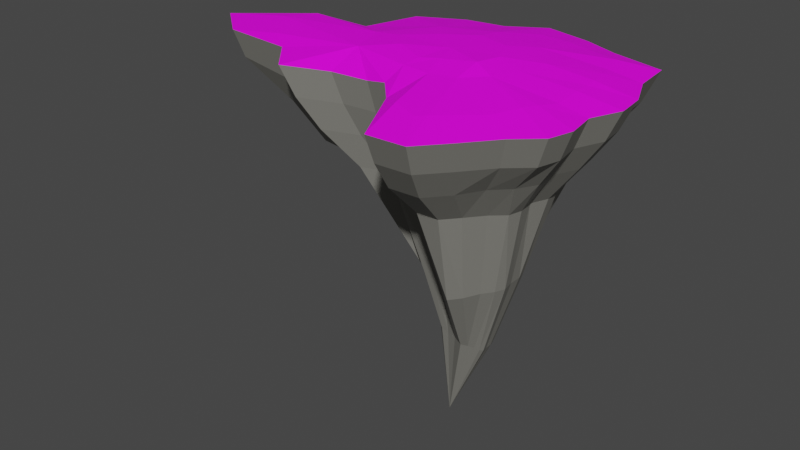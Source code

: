 # Source: floating-island.blend  (saved by Blender 2.82.7; exported with 4.5.12 LTS)
import bpy
from mathutils import Matrix  # noqa: F401  (used for matrix-valued properties, if any)

bpy.ops.wm.read_factory_settings(use_empty=True)
scene = bpy.context.scene
scene.name = 'Scene'

# ---- images (referenced by path relative to the original .blend; pixels are not part of the script)
import os
ASSET_DIR = os.environ.get("B2B_ASSET_DIR", "")  # directory of the original .blend (textures are referenced by path, not embedded)
HERE = os.path.dirname(os.path.abspath(__file__))  # packed textures are extracted next to this script under _unpacked/

def load_image(name, relpath, width, height, colorspace="sRGB"):
    """Load a texture the original file referenced (path relative to the .blend, or extracted next to this script)."""
    p = next((c for c in (os.path.join(HERE, relpath), os.path.join(ASSET_DIR, relpath)) if relpath and os.path.exists(c)), "")
    if p:
        img = bpy.data.images.load(p, check_existing=True)
        img.name = name
    else:  # same state as the original file: an image datablock whose file is absent (Cycles renders it pink)
        img = bpy.data.images.new(name, width, height)
        img.source = "FILE"
        img.filepath = "//" + (relpath or name)
    img.colorspace_settings.name = colorspace
    return img
img_ground037_2k_color_small_jpg = load_image('Ground037_2K_Color_small.jpg', 'Ground037_2K_Color_small.jpg', 1024, 1024, 'sRGB')

# ---- materials (node trees are filled in below, after node groups)
mat_stone = bpy.data.materials.new('Stone')
mat_stone.use_transparent_shadow = False
mat_grass = bpy.data.materials.new('grass')
mat_grass.use_transparent_shadow = False

# ---- material node trees
mat_stone.use_nodes = True; mat_stone.node_tree.nodes.clear()
_N = mat_stone.node_tree.nodes; _L = mat_stone.node_tree.links
n0 = _N.new('ShaderNodeOutputMaterial'); n0.name = 'Material Output'; n0.location = (300, 300)
n1 = _N.new('ShaderNodeBsdfPrincipled'); n1.name = 'Principled BSDF'; n1.location = (10, 300)
n1.distribution = 'GGX'
n1.subsurface_method = 'BURLEY'
n1.inputs[0].default_value = (0.216, 0.2115, 0.1892, 1.0)
n1.inputs[3].default_value = 1.45
n1.inputs[27].default_value = (0.0, 0.0, 0.0, 1.0)
n1.inputs[28].default_value = 1.0
_L.new(n1.outputs[0], n0.inputs[0])
n0.is_active_output = True
mat_grass.use_nodes = True; mat_grass.node_tree.nodes.clear()
_N = mat_grass.node_tree.nodes; _L = mat_grass.node_tree.links
n0 = _N.new('ShaderNodeOutputMaterial'); n0.name = 'Material Output'; n0.location = (300, 300)
n1 = _N.new('ShaderNodeTexImage'); n1.name = 'Image Texture'; n1.location = (-543, 223)
n1.image = img_ground037_2k_color_small_jpg
n2 = _N.new('ShaderNodeBsdfPrincipled'); n2.name = 'Principled BSDF'; n2.location = (-146, 299)
n2.subsurface_method = 'BURLEY'
n2.inputs[2].default_value = 0.8591
n2.inputs[3].default_value = 1.45
n2.inputs[13].default_value = 0.15
n2.inputs[27].default_value = (0.0, 0.0, 0.0, 1.0)
n2.inputs[28].default_value = 1.0
_L.new(n2.outputs[0], n0.inputs[0])
_L.new(n1.outputs[0], n2.inputs[0])
n0.is_active_output = True

# ---- world
world_world = bpy.data.worlds.new('World'); scene.world = world_world
world_world.use_nodes = True; world_world.node_tree.nodes.clear()
_N = world_world.node_tree.nodes; _L = world_world.node_tree.links
n0 = _N.new('ShaderNodeOutputWorld'); n0.name = 'World Output'; n0.location = (300, 300)
n1 = _N.new('ShaderNodeBackground'); n1.name = 'Background'; n1.location = (10, 300)
n1.inputs[0].default_value = (0.05088, 0.05088, 0.05088, 1.0)
_L.new(n1.outputs[0], n0.inputs[0])
n0.is_active_output = True
world_world.color = (0.05088, 0.05088, 0.05088)
world_world.use_sun_shadow = False
world_world.sun_shadow_jitter_overblur = 0.0

# ---- meshes
me_plane = bpy.data.meshes.new('Plane')
me_plane.from_pydata([(-4.043, -2.595, 0.0), (4.694, -2.277, 0.0), (-4.035, 3.514, 0.0), (4.405, 3.856, 0.0), (-8.835, -0.01789, 0.0), (5.156, 0.448, 0.0), (3.157, -3.927, 0.0), (0.0, 5.0, 0.05814), (0.0, 0.0, 0.6972), (1.156, -4.865, 0.0), (-0.5261, -2.136, 0.1553), (-0.1714, 2.42, 0.5198), (0.5293, -1.634, 0.5198), (1.329, -1.432, 0.5198), (-2.853, 0.2169, 0.5198), (2.295, 0.01189, 0.5198), (-0.3835, -1.524, 0.5198), (-2.386, -1.093, 0.5198), (-1.751, 1.781, 0.5198), (1.568, 2.012, 0.5198), (1.927, -0.797, 0.5198), (-1.28, -1.985, 0.0), (-2.516, -2.073, 0.0001636), (0.08395, -2.796, 0.05814), (-4.563, 1.693, 0.0), (-6.935, 1.152, 0.0), (-7.481, -1.152, 0.0), (-4.809, -1.683, 0.1322), (-2.578, 4.244, 0.0), (-1.306, 4.433, 0.0), (2.642, 4.314, 0.0), (1.488, 4.788, 0.0), (5.047, 1.387, 0.0), (4.545, 2.537, 0.0), (2.489, 0.97, 0.5198), (4.903, -1.498, 0.0), (4.75, -0.5485, 0.0), (3.938, -2.951, 0.0), (2.403, -4.812, 0.0), (-3.665, -2.355, -0.9378), (4.307, -2.066, -0.9378), (-3.658, 3.218, -0.9378), (4.043, 3.53, -0.9378), (-8.355, -0.004478, -0.8273), (4.729, 0.4206, -0.9378), (2.904, -3.571, -0.9378), (0.02392, 4.574, -0.9378), (1.079, -4.427, -0.9378), (-0.4561, -1.937, -0.9378), (-1.144, -1.8, -0.9378), (-2.272, -1.88, -0.9378), (0.1005, -2.539, -0.9378), (-4.139, 1.557, -0.9378), (-6.621, 1.063, -0.8273), (-7.12, -1.039, -0.8273), (-4.363, -1.524, -0.9378), (-2.328, 3.884, -0.9378), (-1.167, 4.057, -0.9378), (2.435, 3.948, -0.9378), (1.381, 4.38, -0.9378), (4.629, 1.277, -0.9378), (4.171, 2.326, -0.9378), (4.497, -1.355, -0.9378), (4.358, -0.4887, -0.9378), (3.617, -2.68, -0.9378), (2.216, -4.378, -0.9378), (-3.081, -1.986, -1.885), (3.46, -1.739, -1.885), (-3.075, 2.761, -1.885), (3.214, 2.75, -1.885), (-6.335, 0.01624, -1.885), (4.068, 0.3783, -1.885), (2.514, -3.021, -1.885), (0.06087, 3.916, -1.885), (0.9595, -3.751, -1.885), (-0.348, -1.411, -1.885), (-0.9339, -1.435, -1.885), (-1.894, -1.581, -1.885), (0.1261, -2.095, -1.885), (-3.485, 1.346, -1.885), (-4.858, 0.9254, -1.885), (-5.283, -0.8649, -1.885), (-3.676, -1.278, -1.885), (-1.942, 3.328, -1.885), (-0.9538, 3.475, -1.885), (2.114, 3.382, -1.885), (1.217, 3.751, -1.885), (3.983, 1.108, -1.885), (3.593, 2.001, -1.885), (3.801, -1.134, -1.885), (3.752, -0.3961, -1.885), (2.94, -2.263, -1.885), (1.928, -3.709, -1.885), (-2.128, -1.383, -2.995), (2.967, -1.207, -2.995), (-2.124, 2.015, -2.995), (2.806, 2.205, -2.995), (-5.001, 0.05004, -2.995), (3.224, 0.3092, -2.995), (2.112, -2.124, -2.995), (0.1212, 2.841, -2.995), (0.9993, -2.647, -2.995), (-0.1715, -1.128, -2.995), (-0.591, -1.044, -2.995), (-1.278, -1.093, -2.995), (0.1679, -1.495, -2.995), (-2.417, 1.002, -2.995), (-3.944, 0.7009, -2.995), (-4.248, -0.5807, -2.995), (-2.554, -0.8765, -2.995), (-1.313, 2.421, -2.995), (-0.6052, 2.526, -2.995), (1.826, 2.46, -2.995), (1.184, 2.723, -2.995), (3.164, 0.8316, -2.995), (2.884, 1.471, -2.995), (3.083, -0.7733, -2.995), (2.999, -0.2452, -2.995), (2.547, -1.581, -2.995), (1.693, -2.617, -2.995), (0.07668, 0.2722, -11.43), (2.514, -0.5203, -5.74), (2.346, 0.6399, -5.767), (0.3616, -0.6257, -6.091), (0.198, 1.482, -6.105), (2.438, 0.2974, -5.752), (0.6096, 1.516, -6.04), (2.06, -1.075, -5.812), (0.9286, -1.389, -5.99), (-0.5352, 1.162, -6.221), (1.779, -1.53, -5.856), (-0.8033, 0.6738, -6.263), (-0.6385, -0.2725, -6.237), (2.357, -0.7987, -5.765), (2.433, -0.1157, -5.753), (-0.3294, -0.5965, -6.188), (0.6094, -0.8322, -6.04), (1.447, -1.827, -5.908), (2.1, 1.021, -5.805), (1.358, 1.435, -5.922), (1.01, 1.494, -5.977), (0.04613, -0.6427, -6.129), (1.826, 1.252, -5.849), (-0.186, 1.435, -6.166), (-2.354, 0.1592, -4.071), (-3.519, 0.04511, -3.362), (0.679, -0.3609, -8.178), (1.24, 0.803, -8.406), (-0.1107, 1.563, 0.6376), (1.21, -0.4151, -8.245), (0.4418, 0.9685, -8.365), (0.2183, 0.9531, -8.347), (-0.1539, 0.5123, -8.34), (-1.268, -0.5856, 0.6843), (0.009029, 0.7999, -8.338), (1.369, -0.3155, -8.307), (1.548, 0.2856, -8.412), (1.382, 0.6753, -8.402), (-0.08108, -0.07297, -8.138), (0.5943, 0.975, -8.384), (1.527, -0.2651, -8.343), (1.539, 0.06712, -8.426), (0.811, 0.9498, -8.403), (0.1159, -0.2682, -8.122), (1.505, 0.4686, -8.404), (1.027, -0.5409, -8.201), (0.3534, -0.2656, -8.193), (1.6, -0.1511, -8.378), (0.9928, 0.9072, -8.421), (-1.944, 0.1478, 0.6303), (1.281, -0.5299, 0.7068), (-5.586, -1.137, 0.2611), (1.44, 0.3119, 0.6635), (0.9614, 1.234, 0.6443), (0.6515, -0.7019, 0.6694), (-0.9316, 0.9472, 0.6609), (-0.2627, -1.044, 0.6296), (0.2696, -0.832, 0.6655), (-6.452, 0.07566, 0.3392), (-5.969, 1.03, 0.2968), (2.238, 3.447, 0.2538), (2.474, -2.995, 0.2522), (1.976, -3.47, 0.2646), (3.67, -1.207, 0.2735), (3.853, 1.192, 0.3007), (0.8605, -3.34, 0.3034), (1.73, -3.671, 0.2447), (3.864, 0.7962, 0.2815), (3.884, 0.2541, 0.2892), (3.199, -2.159, 0.2492), (3.334, 3.16, 0.2543), (0.6334, 3.569, 0.3258), (3.479, -1.627, 0.2863), (3.056, -2.437, 0.234), (3.899, -0.3542, 0.2383), (3.553, 2.362, 0.2315), (1.522, 3.595, 0.2815), (3.905, -0.6229, 0.2137), (3.675, 1.873, 0.2782)], [], [(8, 172, 173), (6, 37, 193, 181), (0, 22, 17), (4, 178, 179, 25), (8, 177, 174), (8, 176, 177), (13, 12, 186, 182), (14, 17, 169), (12, 23, 185), (11, 18, 175, 148), (11, 19, 196, 191), (13, 20, 170), (8, 170, 172), (20, 197, 194, 15), (3, 190, 195, 33), (19, 11, 148, 173), (2, 18, 28), (8, 175, 169), (17, 14, 178, 171), (8, 153, 176), (17, 21, 10, 16), (17, 22, 21), (23, 12, 16, 10), (24, 14, 18, 2), (25, 179, 24), (26, 27, 171), (17, 27, 0), (28, 18, 29), (29, 11, 7), (31, 196, 180, 30), (30, 180, 190, 3), (31, 7, 191), (29, 18, 11), (33, 195, 198), (34, 15, 187, 184), (32, 33, 198, 184), (32, 187, 188, 5), (15, 194, 188), (36, 197, 183, 35), (35, 183, 192, 1), (13, 193, 189, 20), (20, 189, 192), (38, 186, 185, 9), (38, 6, 181, 182), (4, 25, 53, 43), (24, 2, 41, 52), (21, 22, 50, 49), (37, 6, 45, 64), (5, 36, 63, 44), (28, 29, 57, 56), (1, 37, 64, 40), (25, 24, 52, 53), (6, 38, 65, 45), (29, 7, 46, 57), (35, 1, 40, 62), (0, 27, 55, 39), (32, 5, 44, 60), (7, 31, 59, 46), (22, 0, 39, 50), (36, 35, 62, 63), (26, 4, 43, 54), (9, 23, 51, 47), (33, 32, 60, 61), (38, 9, 47, 65), (30, 3, 42, 58), (3, 33, 61, 42), (23, 10, 48, 51), (31, 30, 58, 59), (2, 28, 56, 41), (27, 26, 54, 55), (10, 21, 49, 48), (56, 57, 84, 83), (40, 64, 91, 67), (64, 45, 72, 91), (43, 53, 80, 70), (57, 46, 73, 84), (50, 39, 66, 77), (65, 47, 74, 92), (44, 63, 90, 71), (58, 42, 69, 85), (51, 48, 75, 78), (45, 65, 92, 72), (59, 58, 85, 86), (52, 41, 68, 79), (46, 59, 86, 73), (60, 44, 71, 87), (53, 52, 79, 80), (49, 50, 77, 76), (61, 60, 87, 88), (39, 55, 82, 66), (54, 43, 70, 81), (47, 51, 78, 74), (62, 40, 67, 89), (42, 61, 88, 69), (55, 54, 81, 82), (48, 49, 76, 75), (63, 62, 89, 90), (41, 56, 83, 68), (77, 66, 93, 104), (92, 74, 101, 119), (71, 90, 117, 98), (85, 69, 96, 112), (78, 75, 102, 105), (72, 92, 119, 99), (86, 85, 112, 113), (79, 68, 95, 106), (73, 86, 113, 100), (87, 71, 98, 114), (80, 79, 106, 107), (76, 77, 104, 103), (88, 87, 114, 115), (66, 82, 109, 93), (81, 70, 97, 108), (74, 78, 105, 101), (89, 67, 94, 116), (69, 88, 115, 96), (82, 81, 108, 109), (75, 76, 103, 102), (90, 89, 116, 117), (68, 83, 110, 95), (83, 84, 111, 110), (67, 91, 118, 94), (91, 72, 99, 118), (70, 80, 107, 97), (84, 73, 100, 111), (109, 108, 145, 144), (108, 97, 145), (98, 125, 122, 114), (118, 127, 133, 94), (112, 96, 142, 139), (94, 133, 121, 116), (119, 137, 130, 99), (104, 135, 141, 103), (120, 158, 152), (114, 122, 138, 115), (109, 132, 135, 104, 93), (116, 121, 134, 117), (100, 113, 140, 126), (117, 134, 125, 98), (115, 138, 142, 96), (113, 112, 139, 140), (99, 130, 127, 118), (103, 141, 123, 102), (102, 123, 136, 105), (105, 136, 128, 101), (101, 128, 137, 119), (111, 100, 126, 124), (106, 95, 129, 131), (110, 111, 124, 143), (95, 110, 143, 129), (142, 138, 157, 147), (123, 141, 166, 146), (128, 136, 146), (124, 126, 159, 150), (143, 124, 150, 151), (133, 127, 155, 160), (121, 133, 160, 167), (141, 135, 163, 166), (138, 122, 164, 157), (134, 121, 167, 161), (125, 134, 161, 156), (140, 139, 168, 162), (127, 130, 149, 155), (136, 123, 146), (137, 128, 146, 165), (131, 129, 154, 152), (129, 143, 151, 154), (122, 125, 156, 164), (139, 142, 147, 168), (130, 137, 165, 149), (131, 144, 106), (135, 132, 158, 163), (126, 140, 162, 159), (144, 145, 107, 106), (145, 97, 107), (144, 132, 109), (144, 131, 132), (166, 163, 120), (161, 167, 120), (162, 168, 120), (173, 172, 34, 19), (152, 154, 120), (164, 156, 120), (149, 165, 120), (163, 158, 120), (147, 157, 120), (151, 150, 120), (167, 160, 120), (157, 164, 120), (156, 161, 120), (155, 149, 120), (165, 146, 120), (154, 151, 120), (168, 147, 120), (152, 158, 132, 131), (159, 162, 120), (146, 166, 120), (150, 159, 120), (160, 155, 120), (173, 148, 8), (177, 176, 16, 12), (172, 170, 20, 15), (176, 153, 17, 16), (148, 175, 8), (169, 175, 18, 14), (169, 153, 8), (174, 177, 12, 13), (174, 170, 8), (34, 172, 15), (170, 174, 13), (169, 17, 153), (171, 178, 4, 26), (171, 27, 17), (179, 178, 14), (24, 179, 14), (184, 198, 34), (188, 194, 36, 5), (192, 183, 20), (192, 189, 37, 1), (182, 181, 13), (185, 23, 9), (191, 196, 31), (182, 186, 38), (195, 190, 19), (190, 180, 19), (184, 187, 32), (188, 187, 15), (181, 193, 13), (189, 193, 37), (185, 186, 12), (183, 197, 20), (194, 197, 36), (180, 196, 19), (191, 7, 11), (198, 195, 19, 34)])
me_plane.polygons.foreach_set('material_index', [1, 1, 1, 1, 1, 1, 1, 1, 1, 1, 1, 1, 1, 1, 1, 1, 1, 1, 1, 1, 1, 1, 1, 1, 1, 1, 1, 1, 1, 1, 1, 1, 1, 1, 1, 1, 1, 1, 1, 1, 1, 1, 1, 1, 0, 0, 0, 0, 0, 0, 0, 0, 0, 0, 0, 0, 0, 0, 0, 0, 0, 0, 0, 0, 0, 0, 0, 0, 0, 0, 0, 0, 0, 0, 0, 0, 0, 0, 0, 0, 0, 0, 0, 0, 0, 0, 0, 0, 0, 0, 0, 0, 0, 0, 0, 0, 0, 0, 0, 0, 0, 0, 0, 0, 0, 0, 0, 0, 0, 0, 0, 0, 0, 0, 0, 0, 0, 0, 0, 0, 0, 0, 0, 0, 0, 0, 0, 0, 0, 0, 0, 0, 0, 0, 0, 0, 0, 0, 0, 0, 0, 0, 0, 0, 0, 0, 0, 0, 0, 0, 0, 0, 0, 0, 0, 0, 0, 0, 0, 0, 0, 0, 0, 0, 0, 0, 0, 0, 0, 0, 0, 0, 0, 0, 0, 0, 0, 0, 0, 0, 1, 0, 0, 0, 0, 0, 0, 0, 0, 0, 0, 0, 0, 0, 0, 0, 0, 0, 0, 1, 1, 1, 1, 1, 1, 1, 1, 1, 1, 1, 1, 1, 1, 1, 1, 1, 1, 1, 1, 1, 1, 1, 1, 1, 1, 1, 1, 1, 1, 1, 1, 1, 1, 1, 1])
_uv = me_plane.uv_layers.new(name='UVMap')
_uv.uv.foreach_set('vector', [1.161, 0.4758, 1.724, 0.5979, 1.537, 0.9585, 2.396, -1.061, 2.702, -0.6787, 2.356, -0.4777, 2.129, -0.6962, -0.4213, -0.5394, 0.1761, -0.3354, 0.2269, 0.04822, -2.297, 0.4688, -1.364, 0.5054, -1.175, 0.8789, -1.553, 0.9266, 1.161, 0.4758, 1.266, 0.1503, 1.415, 0.2012, 1.161, 0.4758, 1.058, 0.0673, 1.266, 0.1503, 1.681, -0.08447, 1.368, -0.1634, 1.838, -0.9606, 1.934, -0.8818, 0.04421, 0.5607, 0.2269, 0.04822, 0.3999, 0.5337, 1.368, -0.1634, 1.193, -0.6182, 1.497, -0.8312, 1.093, 1.423, 0.4752, 1.173, 0.796, 0.8464, 1.117, 1.087, 1.093, 1.423, 1.774, 1.263, 1.756, 1.883, 1.408, 1.872, 1.681, -0.08447, 1.915, 0.164, 1.662, 0.2685, 1.161, 0.4758, 1.662, 0.2685, 1.724, 0.5979, 1.915, 0.164, 2.689, 0.2321, 2.686, 0.3372, 2.058, 0.4805, 2.884, 1.985, 2.465, 1.712, 2.551, 1.4, 2.939, 1.468, 1.774, 1.263, 1.093, 1.423, 1.117, 1.087, 1.537, 0.9585, -0.4185, 1.851, 0.4752, 1.173, 0.1519, 2.136, 1.161, 0.4758, 0.796, 0.8464, 0.3999, 0.5337, 0.2269, 0.04822, 0.04421, 0.5607, -1.364, 0.5054, -1.025, 0.03087, 1.161, 0.4758, 0.6644, 0.2467, 1.058, 0.0673, 0.2269, 0.04822, 0.6596, -0.3011, 0.9547, -0.3601, 1.01, -0.1206, 0.2269, 0.04822, 0.1761, -0.3354, 0.6596, -0.3011, 1.193, -0.6182, 1.368, -0.1634, 1.01, -0.1206, 0.9547, -0.3601, -0.6248, 1.138, 0.04421, 0.5607, 0.4752, 1.173, -0.4185, 1.851, -1.553, 0.9266, -1.175, 0.8789, -0.6248, 1.138, -1.767, 0.02515, -0.721, -0.1829, -1.025, 0.03087, 0.2269, 0.04822, -0.721, -0.1829, -0.4213, -0.5394, 0.1519, 2.136, 0.4752, 1.173, 0.6496, 2.211, 0.6496, 2.211, 1.093, 1.423, 1.161, 2.432, 1.743, 2.349, 1.756, 1.883, 2.036, 1.825, 2.194, 2.164, 2.194, 2.164, 2.036, 1.825, 2.465, 1.712, 2.884, 1.985, 1.743, 2.349, 1.161, 2.432, 1.408, 1.872, 0.6496, 2.211, 0.4752, 1.173, 1.093, 1.423, 2.939, 1.468, 2.551, 1.4, 2.598, 1.209, 2.134, 0.8554, 2.058, 0.4805, 2.673, 0.7874, 2.668, 0.9424, 3.135, 1.019, 2.939, 1.468, 2.598, 1.209, 2.668, 0.9424, 3.135, 1.019, 2.673, 0.7874, 2.68, 0.5753, 3.178, 0.6511, 2.058, 0.4805, 2.686, 0.3372, 2.68, 0.5753, 3.019, 0.2612, 2.689, 0.2321, 2.597, 0.00334, 3.079, -0.1103, 3.079, -0.1103, 2.597, 0.00334, 2.522, -0.1609, 2.997, -0.4152, 1.681, -0.08447, 2.356, -0.4777, 2.412, -0.369, 1.915, 0.164, 1.915, 0.164, 2.412, -0.369, 2.522, -0.1609, 2.101, -1.407, 1.838, -0.9606, 1.497, -0.8312, 1.613, -1.428, 2.101, -1.407, 2.396, -1.061, 2.129, -0.6962, 1.934, -0.8818, 0.0, 0.5, 0.0, 0.6797, 0.0, 0.6797, 0.0, 0.5, 0.0, 0.853, 0.0, 0.9984, 0.0, 0.9984, 0.0, 0.853, 0.1039, 0.0, 0.05913, 0.0, 0.05913, 0.0, 0.1039, 0.0, 0.7821, 0.0, 0.5, 0.0, 0.5, 0.0, 0.7821, 0.0, 1.0, 0.5, 1.0, 0.2872, 1.0, 0.2872, 1.0, 0.5, 0.1828, 1.0, 0.3356, 1.0, 0.3356, 1.0, 0.1828, 1.0, 0.9967, 0.0, 0.7834, 0.0, 0.7834, 0.0, 0.9967, 0.0, 0.0, 0.6797, 0.0, 0.853, 0.0, 0.853, 0.0, 0.6797, 0.5, 0.0, 0.3624, 0.0, 0.3624, 0.0, 0.5, 0.0, 0.3356, 1.0, 0.5, 1.0, 0.5, 1.0, 0.3356, 1.0, 1.0, 0.1459, 1.0, 0.0, 1.0, 0.0, 1.0, 0.1459, 0.0, 0.0, 0.0, 0.1377, 0.0, 0.1377, 0.0, 0.0, 1.0, 0.6201, 1.0, 0.5, 1.0, 0.5, 1.0, 0.6201, 0.5, 1.0, 0.6631, 1.0, 0.6631, 1.0, 0.5, 1.0, 0.05913, 0.0, 0.0, 0.0, 0.0, 0.0, 0.05913, 0.0, 1.0, 0.2872, 1.0, 0.1459, 1.0, 0.1459, 1.0, 0.2872, 0.0, 0.28, 0.0, 0.5, 0.0, 0.5, 0.0, 0.28, 0.2207, 0.0, 0.1544, 0.0, 0.1544, 0.0, 0.2207, 0.0, 1.0, 0.8139, 1.0, 0.6201, 1.0, 0.6201, 1.0, 0.8139, 0.3624, 0.0, 0.2207, 0.0, 0.2207, 0.0, 0.3624, 0.0, 0.7997, 1.0, 0.9994, 1.0, 0.9994, 1.0, 0.7997, 1.0, 1.0, 1.0, 1.0, 0.8139, 1.0, 0.8139, 1.0, 1.0, 0.1544, 0.0, 0.1273, 0.0, 0.1273, 0.0, 0.1544, 0.0, 0.6631, 1.0, 0.7997, 1.0, 0.7997, 1.0, 0.6631, 1.0, 0.0, 1.0, 0.1828, 1.0, 0.1828, 1.0, 0.0, 1.0, 0.0, 0.1377, 0.0, 0.28, 0.0, 0.28, 0.0, 0.1377, 0.1273, 0.0, 0.1039, 0.0, 0.1039, 0.0, 0.1273, 0.0, 0.1828, 1.0, 0.3356, 1.0, 0.3356, 1.0, 0.1828, 1.0, 0.9967, 0.0, 0.7834, 0.0, 0.7834, 0.0, 0.9967, 0.0, 0.7821, 0.0, 0.5, 0.0, 0.5, 0.0, 0.7821, 0.0, 0.0, 0.5, 0.0, 0.6797, 0.0, 0.6797, 0.0, 0.5, 0.3356, 1.0, 0.5, 1.0, 0.5, 1.0, 0.3356, 1.0, 0.05913, 0.0, 0.0, 0.0, 0.0, 0.0, 0.05913, 0.0, 0.3624, 0.0, 0.2207, 0.0, 0.2207, 0.0, 0.3624, 0.0, 1.0, 0.5, 1.0, 0.2872, 1.0, 0.2872, 1.0, 0.5, 0.7997, 1.0, 0.9994, 1.0, 0.9994, 1.0, 0.7997, 1.0, 0.1544, 0.0, 0.1273, 0.0, 0.1273, 0.0, 0.1544, 0.0, 0.5, 0.0, 0.3624, 0.0, 0.3624, 0.0, 0.5, 0.0, 0.6631, 1.0, 0.7997, 1.0, 0.7997, 1.0, 0.6631, 1.0, 0.0, 0.853, 0.0, 0.9984, 0.0, 0.9984, 0.0, 0.853, 0.5, 1.0, 0.6631, 1.0, 0.6631, 1.0, 0.5, 1.0, 1.0, 0.6201, 1.0, 0.5, 1.0, 0.5, 1.0, 0.6201, 0.0, 0.6797, 0.0, 0.853, 0.0, 0.853, 0.0, 0.6797, 0.1039, 0.0, 0.05913, 0.0, 0.05913, 0.0, 0.1039, 0.0, 1.0, 0.8139, 1.0, 0.6201, 1.0, 0.6201, 1.0, 0.8139, 0.0, 0.0, 0.0, 0.1377, 0.0, 0.1377, 0.0, 0.0, 0.0, 0.28, 0.0, 0.5, 0.0, 0.5, 0.0, 0.28, 0.2207, 0.0, 0.1544, 0.0, 0.1544, 0.0, 0.2207, 0.0, 1.0, 0.1459, 1.0, 0.0, 1.0, 0.0, 1.0, 0.1459, 1.0, 1.0, 1.0, 0.8139, 1.0, 0.8139, 1.0, 1.0, 0.0, 0.1377, 0.0, 0.28, 0.0, 0.28, 0.0, 0.1377, 0.1273, 0.0, 0.1039, 0.0, 0.1039, 0.0, 0.1273, 0.0, 1.0, 0.2872, 1.0, 0.1459, 1.0, 0.1459, 1.0, 0.2872, 0.0, 1.0, 0.1828, 1.0, 0.1828, 1.0, 0.0, 1.0, 0.05913, 0.0, 0.0, 0.0, 0.0, 0.0, 0.05913, 0.0, 0.3624, 0.0, 0.2207, 0.0, 0.2207, 0.0, 0.3624, 0.0, 1.0, 0.5, 1.0, 0.2872, 1.0, 0.2872, 1.0, 0.5, 0.7997, 1.0, 0.9994, 1.0, 0.9994, 1.0, 0.7997, 1.0, 0.1544, 0.0, 0.1273, 0.0, 0.1273, 0.0, 0.1544, 0.0, 0.5, 0.0, 0.3624, 0.0, 0.3624, 0.0, 0.5, 0.0, 0.6631, 1.0, 0.7997, 1.0, 0.7997, 1.0, 0.6631, 1.0, 0.0, 0.853, 0.0, 0.9984, 0.0, 0.9984, 0.0, 0.853, 0.5, 1.0, 0.6631, 1.0, 0.6631, 1.0, 0.5, 1.0, 1.0, 0.6201, 1.0, 0.5, 1.0, 0.5, 1.0, 0.6201, 0.0, 0.6797, 0.0, 0.853, 0.0, 0.853, 0.0, 0.6797, 0.1039, 0.0, 0.05913, 0.0, 0.05913, 0.0, 0.1039, 0.0, 1.0, 0.8139, 1.0, 0.6201, 1.0, 0.6201, 1.0, 0.8139, 0.0, 0.0, 0.0, 0.1377, 0.0, 0.1377, 0.0, 0.0, 0.0, 0.28, 0.0, 0.5, 0.0, 0.5, 0.0, 0.28, 0.2207, 0.0, 0.1544, 0.0, 0.1544, 0.0, 0.2207, 0.0, 1.0, 0.1459, 1.0, 0.0, 1.0, 0.0, 1.0, 0.1459, 1.0, 1.0, 1.0, 0.8139, 1.0, 0.8139, 1.0, 1.0, 0.0, 0.1377, 0.0, 0.28, 0.0, 0.28, 0.0, 0.1377, 0.1273, 0.0, 0.1039, 0.0, 0.1039, 0.0, 0.1273, 0.0, 1.0, 0.2872, 1.0, 0.1459, 1.0, 0.1459, 1.0, 0.2872, 0.0, 1.0, 0.1828, 1.0, 0.1828, 1.0, 0.0, 1.0, 0.1828, 1.0, 0.3356, 1.0, 0.3356, 1.0, 0.1828, 1.0, 0.9967, 0.0, 0.7834, 0.0, 0.7834, 0.0, 0.9967, 0.0, 0.7821, 0.0, 0.5, 0.0, 0.5, 0.0, 0.7821, 0.0, 0.0, 0.5, 0.0, 0.6797, 0.0, 0.6797, 0.0, 0.5, 0.3356, 1.0, 0.5, 1.0, 0.5, 1.0, 0.3356, 1.0, 0.0, 0.1377, 0.0, 0.28, 0.0, 0.4752, 0.0, 0.5321, 0.0, 0.0, 0.0, 0.0, 0.0, 0.0, 0.0, 0.0, 0.0, 0.0, 0.0, 0.0, 0.0, 0.0, 0.0, 0.0, 0.0, 0.0, 0.0, 0.0, 0.0, 0.0, 0.0, 0.0, 0.0, 0.0, 0.0, 0.0, 0.0, 0.0, 0.0, 0.0, 0.0, 0.0, 0.0, 0.0, 0.0, 0.0, 0.0, 0.0, 0.0, 0.0, 0.0, 0.0, 0.0, 0.0, 0.0, 0.0, 0.0, 0.0, 0.0, 0.0, 0.0, 0.0, 0.0, 0.0, 0.0, 0.0, 0.0, 0.0, 0.0, 0.0, 0.0, 0.0, 0.0, 0.0, 0.0, 0.0, 0.0, 0.0, 0.0, 0.0, 0.0, 0.0, 0.0, 0.0, 0.0, 0.0, 0.0, 0.0, 0.0, 0.0, 0.0, 0.0, 0.0, 0.0, 0.0, 0.0, 0.0, 0.0, 0.0, 0.0, 0.0, 0.0, 0.0, 0.0, 0.0, 0.0, 0.0, 0.0, 0.0, 0.0, 0.0, 0.0, 0.0, 0.0, 0.0, 0.0, 0.0, 0.0, 0.0, 0.0, 0.0, 0.0, 0.0, 0.0, 0.0, 0.0, 0.0, 0.0, 0.0, 0.0, 0.0, 0.0, 0.0, 0.0, 0.0, 0.0, 0.0, 0.0, 0.0, 0.0, 0.0, 0.0, 0.0, 0.0, 0.0, 0.0, 0.0, 0.0, 0.0, 0.0, 0.0, 0.0, 0.0, 0.0, 0.0, 0.0, 0.0, 0.0, 0.0, 0.0, 0.0, 0.0, 0.0, 0.0, 0.0, 0.0, 0.0, 0.0, 0.0, 0.0, 0.0, 0.0, 0.0, 0.0, 0.0, 0.0, 0.0, 0.0, 0.0, 0.0, 0.0, 0.0, 0.0, 0.0, 0.0, 0.0, 0.0, 0.0, 0.0, 0.0, 0.0, 0.0, 0.0, 0.0, 0.0, 0.0, 0.0, 0.0, 0.0, 0.0, 0.0, 0.0, 0.0, 0.0, 0.0, 0.0, 0.0, 0.0, 0.0, 0.0, 0.0, 0.0, 0.0, 0.0, 0.0, 0.0, 0.0, 0.0, 0.0, 0.0, 0.0, 0.0, 0.0, 0.0, 0.0, 0.0, 0.0, 0.0, 0.0, 0.0, 0.0, 0.0, 0.0, 0.0, 0.0, 0.0, 0.0, 0.0, 0.0, 0.0, 0.0, 0.0, 0.0, 0.0, 0.0, 0.0, 0.0, 0.0, 0.0, 0.0, 0.0, 0.0, 0.0, 0.0, 0.0, 0.0, 0.0, 0.0, 0.0, 0.0, 0.0, 0.0, 0.0, 0.0, 0.0, 0.0, 0.0, 0.0, 0.0, 0.0, 0.0, 0.0, 0.0, 0.0, 0.0, 0.0, 0.0, 0.0, 0.0, 0.0, 0.0, 0.0, 0.0, 0.0, 0.0, 0.0, 0.0, 0.0, 0.0, 0.0, 0.0, 0.0, 0.0, 0.0, 0.0, 0.0, 0.0, 0.0, 0.0, 0.0, 0.0, 0.0, 0.0, 0.0, 0.0, 0.0, 0.0, 0.0, 0.0, 0.0, 0.0, 0.0, 0.0, 0.0, 0.0, 0.0, 0.0, 0.0, 0.0, 0.0, 0.0, 0.0, 0.0, 0.0, 0.0, 0.0, 0.0, 0.0, 0.0, 0.0, 0.0, 0.0, 0.0, 0.0, 0.0, 0.0, 0.0, 0.0, 0.0, 0.0, 0.0, 0.0, 0.0, 0.0, 0.0, 0.0, 0.0, 0.0, 0.0, 0.0, 0.0, 0.0, 0.0, 0.0, 0.0, 0.0, 0.0, 0.0, 0.0, 0.0, 0.0, 0.0, 0.0, 0.0, 0.0, 0.0, 0.0, 0.0, 0.0, 0.0, 0.0, 0.0, 0.0, 0.0, 0.0, 0.0, 0.0, 0.5321, 0.0, 0.4752, 0.0, 0.6797, 0.0, 0.853, 0.0, 0.0, 0.0, 0.0, 0.0, 0.0, 0.0, 0.0, 0.0, 0.0, 0.0, 0.0, 0.0, 0.0, 0.0, 0.0, 0.0, 0.0, 0.0, 0.0, 0.0, 0.0, 0.0, 0.0, 0.0, 0.0, 0.0, 0.0, 0.0, 0.0, 0.0, 0.0, 0.0, 0.0, 0.0, 0.0, 1.537, 0.9585, 1.724, 0.5979, 2.134, 0.8554, 1.774, 1.263, 0.0, 0.0, 0.0, 0.0, 0.0, 0.0, 0.0, 0.0, 0.0, 0.0, 0.0, 0.0, 0.0, 0.0, 0.0, 0.0, 0.0, 0.0, 0.0, 0.0, 0.0, 0.0, 0.0, 0.0, 0.0, 0.0, 0.0, 0.0, 0.0, 0.0, 0.0, 0.0, 0.0, 0.0, 0.0, 0.0, 0.0, 0.0, 0.0, 0.0, 0.0, 0.0, 0.0, 0.0, 0.0, 0.0, 0.0, 0.0, 0.0, 0.0, 0.0, 0.0, 0.0, 0.0, 0.0, 0.0, 0.0, 0.0, 0.0, 0.0, 0.0, 0.0, 0.0, 0.0, 0.0, 0.0, 0.0, 0.0, 0.0, 0.0, 0.0, 0.0, 0.0, 0.0, 0.0, 0.0, 0.0, 0.0, 0.0, 0.0, 0.0, 0.0, 0.0, 0.0, 0.0, 0.0, 0.0, 0.0, 0.0, 0.0, 0.0, 0.0, 0.0, 0.0, 0.0, 0.0, 0.0, 0.0, 0.0, 0.0, 0.0, 0.0, 0.0, 0.0, 0.0, 0.0, 0.0, 0.0, 0.0, 0.0, 1.537, 0.9585, 1.117, 1.087, 1.161, 0.4758, 1.266, 0.1503, 1.058, 0.0673, 1.01, -0.1206, 1.368, -0.1634, 1.724, 0.5979, 1.662, 0.2685, 1.915, 0.164, 2.058, 0.4805, 1.058, 0.0673, 0.6644, 0.2467, 0.2269, 0.04822, 1.01, -0.1206, 1.117, 1.087, 0.796, 0.8464, 1.161, 0.4758, 0.3999, 0.5337, 0.796, 0.8464, 0.4752, 1.173, 0.04421, 0.5607, 0.3999, 0.5337, 0.6644, 0.2467, 1.161, 0.4758, 1.415, 0.2012, 1.266, 0.1503, 1.368, -0.1634, 1.681, -0.08447, 1.415, 0.2012, 1.662, 0.2685, 1.161, 0.4758, 2.134, 0.8554, 1.724, 0.5979, 2.058, 0.4805, 1.662, 0.2685, 1.415, 0.2012, 1.681, -0.08447, 0.3999, 0.5337, 0.2269, 0.04822, 0.6644, 0.2467, -1.025, 0.03087, -1.364, 0.5054, -2.297, 0.4688, -1.767, 0.02515, -1.025, 0.03087, -0.721, -0.1829, 0.2269, 0.04822, -1.175, 0.8789, -1.364, 0.5054, 0.04421, 0.5607, -0.6248, 1.138, -1.175, 0.8789, 0.04421, 0.5607, 2.668, 0.9424, 2.598, 1.209, 2.134, 0.8554, 2.68, 0.5753, 2.686, 0.3372, 3.019, 0.2612, 3.178, 0.6511, 2.522, -0.1609, 2.597, 0.00334, 1.915, 0.164, 2.522, -0.1609, 2.412, -0.369, 2.702, -0.6787, 2.997, -0.4152, 1.934, -0.8818, 2.129, -0.6962, 1.681, -0.08447, 1.497, -0.8312, 1.193, -0.6182, 1.613, -1.428, 1.408, 1.872, 1.756, 1.883, 1.743, 2.349, 1.934, -0.8818, 1.838, -0.9606, 2.101, -1.407, 2.551, 1.4, 2.465, 1.712, 1.774, 1.263, 2.465, 1.712, 2.036, 1.825, 1.774, 1.263, 2.668, 0.9424, 2.673, 0.7874, 3.135, 1.019, 2.68, 0.5753, 2.673, 0.7874, 2.058, 0.4805, 2.129, -0.6962, 2.356, -0.4777, 1.681, -0.08447, 2.412, -0.369, 2.356, -0.4777, 2.702, -0.6787, 1.497, -0.8312, 1.838, -0.9606, 1.368, -0.1634, 2.597, 0.00334, 2.689, 0.2321, 1.915, 0.164, 2.686, 0.3372, 2.689, 0.2321, 3.019, 0.2612, 2.036, 1.825, 1.756, 1.883, 1.774, 1.263, 1.408, 1.872, 1.161, 2.432, 1.093, 1.423, 2.598, 1.209, 2.551, 1.4, 1.774, 1.263, 2.134, 0.8554])
me_plane.materials.append(mat_stone)
me_plane.materials.append(mat_grass)
me_plane.use_remesh_fix_poles = True
me_plane.use_remesh_preserve_attributes = False
me_plane.use_mirror_vertex_groups = False
me_plane.update()

# ---- objects
ob_floating_island = bpy.data.objects.new('Floating Island', me_plane)

# ---- transforms, parenting, visibility, modifiers, constraints
ob_floating_island.location = (0.0, 0.0, 0.0)
ob_floating_island.lineart.crease_threshold = 0.0

# ---- collection membership
scene.collection.objects.link(ob_floating_island)

# ---- scene / render settings (as saved in the file)
scene.frame_start = 1; scene.frame_end = 250; scene.frame_set(49)
scene.render.engine = 'BLENDER_EEVEE_NEXT'
scene.cycles.use_denoising = False
scene.cycles.samples = 128
scene.cycles.sampling_pattern = 'TABULATED_SOBOL'
scene.cycles.use_adaptive_sampling = False
scene.cycles.use_light_tree = False
scene.view_settings.view_transform = 'Filmic'
bpy.context.view_layer.update()

# ---- added for rendering (the .blend has no active camera and no usable light): camera, sun
cam_auto = bpy.data.cameras.new('AutoCamera')
cam_auto.lens = 50.0
cam_auto.sensor_width = 36.0
cam_auto.clip_end = 1000.0
ob_auto_camera = bpy.data.objects.new('AutoCamera', cam_auto)
scene.collection.objects.link(ob_auto_camera)
ob_auto_camera.location = (17.5748, -23.2298, 10.1716)
ob_auto_camera.rotation_euler = (1.09748, -7.21219e-08, 0.694738)
scene.camera = ob_auto_camera
light_auto_sun = bpy.data.lights.new('AutoSun', 'SUN')
light_auto_sun.energy = 3.0
light_auto_sun.angle = 0.0523599
ob_auto_sun = bpy.data.objects.new('AutoSun', light_auto_sun)
scene.collection.objects.link(ob_auto_sun)
ob_auto_sun.rotation_euler = (0.872665, 0.174533, 0.523599)
bpy.context.view_layer.update()
